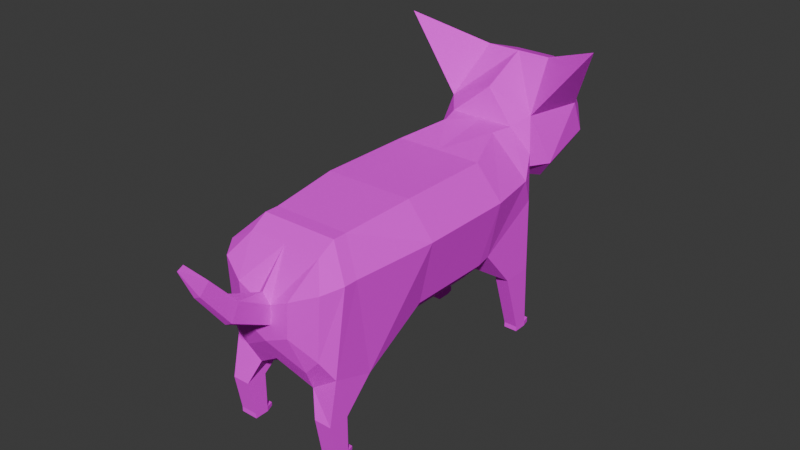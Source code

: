 # Source: pixelle.blend  (saved by Blender 4.0.36; exported with 4.5.12 LTS)
import bpy
from mathutils import Matrix  # noqa: F401  (used for matrix-valued properties, if any)

bpy.ops.wm.read_factory_settings(use_empty=True)
scene = bpy.context.scene
scene.name = 'Scene'

# ---- collections
col_collection = bpy.data.collections.new('Collection'); scene.collection.children.link(col_collection)

# ---- images (referenced by path relative to the original .blend; pixels are not part of the script)
import os
ASSET_DIR = os.environ.get("B2B_ASSET_DIR", "")  # directory of the original .blend (textures are referenced by path, not embedded)
HERE = os.path.dirname(os.path.abspath(__file__))  # packed textures are extracted next to this script under _unpacked/

def load_image(name, relpath, width, height, colorspace="sRGB"):
    """Load a texture the original file referenced (path relative to the .blend, or extracted next to this script)."""
    p = next((c for c in (os.path.join(HERE, relpath), os.path.join(ASSET_DIR, relpath)) if relpath and os.path.exists(c)), "")
    if p:
        img = bpy.data.images.load(p, check_existing=True)
        img.name = name
    else:  # same state as the original file: an image datablock whose file is absent (Cycles renders it pink)
        img = bpy.data.images.new(name, width, height)
        img.source = "FILE"
        img.filepath = "//" + (relpath or name)
    img.colorspace_settings.name = colorspace
    return img
img_pixelletexture_jpg_001 = load_image('PixelleTexture.jpg.001', 'PixelleTexture.jpg', 1024, 1024, 'sRGB')
img_snapchat_58675031_jpg = load_image('Snapchat-58675031.jpg', 'Snapchat-58675031.jpg', 1024, 1024, 'sRGB')

# ---- materials (node trees are filled in below, after node groups)
mat_body = bpy.data.materials.new('Body')
mat_body.use_transparent_shadow = False
mat_face = bpy.data.materials.new('Face')
mat_face.use_transparent_shadow = False

# ---- material node trees
mat_body.use_nodes = True; mat_body.node_tree.nodes.clear()
_N = mat_body.node_tree.nodes; _L = mat_body.node_tree.links
n0 = _N.new('ShaderNodeOutputMaterial'); n0.name = 'Material Output'; n0.location = (300, 300)
n1 = _N.new('ShaderNodeTexImage'); n1.name = 'Image Texture.001'; n1.location = (-400, 260)
n1.label = 'PixelleTexture.jpg'
n1.image = img_pixelletexture_jpg_001
n2 = _N.new('ShaderNodeBsdfPrincipled'); n2.name = 'Principled BSDF'; n2.location = (-20, 320)
n2.inputs[2].default_value = 1.0
n2.inputs[3].default_value = 1.45
_L.new(n2.outputs[0], n0.inputs[0])
_L.new(n1.outputs[0], n2.inputs[0])
n0.is_active_output = True
mat_face.use_nodes = True; mat_face.node_tree.nodes.clear()
_N = mat_face.node_tree.nodes; _L = mat_face.node_tree.links
n0 = _N.new('ShaderNodeBsdfPrincipled'); n0.name = 'Principled BSDF'; n0.location = (10, 300)
n0.inputs[3].default_value = 1.45
n1 = _N.new('ShaderNodeOutputMaterial'); n1.name = 'Material Output'; n1.location = (300, 300)
n2 = _N.new('ShaderNodeTexImage'); n2.name = 'Image Texture'; n2.location = (-283, 244)
n2.image = img_snapchat_58675031_jpg
_L.new(n0.outputs[0], n1.inputs[0])
_L.new(n2.outputs[0], n0.inputs[0])
n1.is_active_output = True

# ---- world
world_world = bpy.data.worlds.new('World'); scene.world = world_world
world_world.use_nodes = True; world_world.node_tree.nodes.clear()
_N = world_world.node_tree.nodes; _L = world_world.node_tree.links
n0 = _N.new('ShaderNodeOutputWorld'); n0.name = 'World Output'; n0.location = (300, 300)
n1 = _N.new('ShaderNodeBackground'); n1.name = 'Background'; n1.location = (10, 300)
n1.inputs[0].default_value = (0.05088, 0.05088, 0.05088, 1.0)
_L.new(n1.outputs[0], n0.inputs[0])
n0.is_active_output = True
world_world.color = (0.05088, 0.05088, 0.05088)
world_world.use_sun_shadow = False
world_world.sun_shadow_jitter_overblur = 0.0

# ---- meshes
me_cube_001 = bpy.data.meshes.new('Cube.001')
me_cube_001.from_pydata([(-0.9815, 2.007, 0.4881), (-0.4282, 1.892, 1.149), (-0.3739, 2.363, -0.195), (-0.9069, 2.23, 0.06871), (-0.1076, -2.407, -0.2124), (-0.1305, -2.407, 0.09113), (-0.6391, 1.0, -0.82), (-0.9069, 1.0, -0.5246), (-1.121, 1.0, 0.4881), (-0.7046, 1.0, 1.0), (-0.5243, 2.213, 1.171), (-0.834, 2.299, 0.7903), (-0.6748, 2.465, 0.4783), (-0.4755, 2.564, 0.282), (-0.5382, -2.239, -0.8496), (-0.7638, -2.239, -0.6008), (-0.8322, -2.239, 0.4037), (-0.5934, -1.986, 0.7432), (-0.4839, -2.069, -1.193), (-0.9069, -2.069, -0.8979), (-0.6045, -1.717, 0.9084), (-1.009, -1.97, 0.4881), (-1.121, 1.171, 0.4881), (-0.9069, 1.209, -0.474), (-0.7046, 1.151, 1.0), (-0.3739, 1.231, -0.764), (-0.9069, -1.421, -1.114), (-0.6045, -1.498, 0.9084), (-0.6391, -1.421, -1.228), (-1.009, -1.751, 0.4881), (-0.7126, 2.45, 1.314), (-0.887, 2.796, 0.4827), (-0.625, 2.96, 0.1582), (-0.5398, 3.122, 2.005), (-0.9651, 3.27, 1.347), (-0.9266, 3.557, 0.8078), (-0.6529, 3.728, 0.4688), (-0.3408, 3.604, 1.862), (-0.6226, 3.675, 1.537), (-0.4128, 3.976, 1.194), (-0.4158, 4.165, 0.7685), (0.0, 2.213, 1.171), (0.0, 1.0, 1.0), (0.0, -1.498, 0.9084), (0.0, 1.151, 1.0), (0.0, -1.986, 0.7432), (0.0, -1.717, 0.9084), (0.0, -2.407, 0.2393), (0.0, 2.38, 1.629), (0.0, 3.122, 2.005), (0.0, 3.604, 1.862), (0.0, 2.363, -0.195), (0.0, 1.0, -0.82), (0.0, -2.239, -0.8496), (0.0, 2.564, 0.282), (0.0, -2.407, -0.4962), (0.0, -1.97, -1.0), (0.0, 1.231, -0.764), (0.0, -1.751, -1.1), (0.0, 2.96, 0.1582), (0.0, 3.728, 0.4688), (0.0, 3.988, 0.6713), (-0.9069, -0.3754, -0.5184), (-0.7046, -0.3754, 1.0), (-0.6391, -0.3754, -0.8138), (-1.121, -0.3754, 0.4881), (0.0, -0.3754, 1.0), (0.0, -0.3754, -0.9138), (-1.614, 2.57, 2.447), (-0.909, 2.264, -1.121), (-0.6847, 2.264, -1.121), (-0.909, 1.765, -1.121), (-0.6847, 1.765, -1.121), (-0.8816, 2.347, -2.13), (-0.6573, 2.347, -2.13), (-0.8816, 2.121, -2.13), (-0.6573, 2.121, -2.13), (-0.8816, 2.347, -2.209), (-0.6573, 2.347, -2.209), (-0.8816, 2.121, -2.209), (-0.6573, 2.121, -2.209), (-0.8491, 2.476, -2.13), (-0.6899, 2.476, -2.13), (-0.8491, 2.476, -2.209), (-0.6899, 2.476, -2.209), (-0.6353, -2.211, -1.563), (-0.9107, -2.211, -1.563), (-0.9107, -1.884, -1.563), (-0.6353, -1.884, -1.563), (-0.6355, -1.881, -2.13), (-0.6355, -2.106, -2.13), (-0.9105, -2.106, -2.13), (-0.9105, -1.881, -2.13), (-0.6355, -1.881, -2.209), (-0.6355, -2.106, -2.209), (-0.9105, -2.106, -2.209), (-0.9105, -1.881, -2.209), (-0.676, -1.759, -2.142), (-0.87, -1.759, -2.142), (-0.676, -1.759, -2.197), (-0.87, -1.759, -2.197), (-0.5011, 3.926, 1.124), (-0.304, 3.888, 1.399), (-0.4764, 3.988, 0.6713), (2.191e-17, 3.842, 1.445), (0.0, 4.165, 0.7685), (-0.2584, 4.078, 1.315), (0.0, 4.1, 1.331), (0.0, 4.282, 0.8927), (-0.2745, 4.175, 1.263), (-0.2274, 4.281, 0.8927), (0.0, 4.234, 1.288), (-0.4383, -2.407, 0.2393), (0.0, -2.407, 0.2393), (0.0, -2.407, -0.2629), (-0.3969, -2.407, -0.3097), (0.0, -2.92, 0.388), (0.0, -3.052, 0.05926), (-0.1305, -2.92, 0.388), (-0.1076, -3.033, 0.1062), (0.0, -3.32, 0.8365), (0.0, -3.487, 0.6397), (-0.09501, -3.32, 0.8365), (-0.07834, -3.463, 0.6677), (0.0, -3.596, 1.137), (0.0, -3.694, 1.089), (0.0, -3.596, 1.137), (0.0, -3.68, 1.096), (0.9815, 2.007, 0.4881), (0.4282, 1.892, 1.149), (0.3739, 2.363, -0.195), (0.9069, 2.23, 0.06871), (0.1076, -2.407, -0.2124), (0.1305, -2.407, 0.09113), (0.6391, 1.0, -0.82), (0.9069, 1.0, -0.5246), (1.121, 1.0, 0.4881), (0.7046, 1.0, 1.0), (0.5243, 2.213, 1.171), (0.834, 2.299, 0.7903), (0.6748, 2.465, 0.4783), (0.4755, 2.564, 0.282), (0.5382, -2.239, -0.8496), (0.7638, -2.239, -0.6008), (0.8322, -2.239, 0.4037), (0.5934, -1.986, 0.7432), (0.4839, -2.069, -1.193), (0.9069, -2.069, -0.8979), (0.6045, -1.717, 0.9084), (1.009, -1.97, 0.4881), (1.121, 1.171, 0.4881), (0.9069, 1.209, -0.474), (0.7046, 1.151, 1.0), (0.3739, 1.231, -0.764), (0.9069, -1.421, -1.114), (0.6045, -1.498, 0.9084), (0.6391, -1.421, -1.228), (1.009, -1.751, 0.4881), (0.7126, 2.45, 1.314), (0.887, 2.796, 0.4827), (0.625, 2.96, 0.1582), (0.5398, 3.122, 2.005), (0.9651, 3.27, 1.347), (0.9266, 3.557, 0.8078), (0.6529, 3.728, 0.4688), (0.3408, 3.604, 1.862), (0.6226, 3.675, 1.537), (0.3729, 3.975, 1.194), (0.4158, 4.165, 0.7685), (0.9069, -0.3754, -0.5184), (0.7046, -0.3754, 1.0), (0.6391, -0.3754, -0.8138), (1.121, -0.3754, 0.4881), (1.614, 2.57, 2.447), (0.909, 2.264, -1.121), (0.6847, 2.264, -1.121), (0.909, 1.765, -1.121), (0.6847, 1.765, -1.121), (0.8816, 2.347, -2.13), (0.6573, 2.347, -2.13), (0.8816, 2.121, -2.13), (0.6573, 2.121, -2.13), (0.8816, 2.347, -2.209), (0.6573, 2.347, -2.209), (0.8816, 2.121, -2.209), (0.6573, 2.121, -2.209), (0.8491, 2.476, -2.13), (0.6899, 2.476, -2.13), (0.8491, 2.476, -2.209), (0.6899, 2.476, -2.209), (0.6353, -2.211, -1.563), (0.9107, -2.211, -1.563), (0.9107, -1.884, -1.563), (0.6353, -1.884, -1.563), (0.6355, -1.881, -2.13), (0.6355, -2.106, -2.13), (0.9105, -2.106, -2.13), (0.9105, -1.881, -2.13), (0.6355, -1.881, -2.209), (0.6355, -2.106, -2.209), (0.9105, -2.106, -2.209), (0.9105, -1.881, -2.209), (0.676, -1.759, -2.142), (0.87, -1.759, -2.142), (0.676, -1.759, -2.197), (0.87, -1.759, -2.197), (0.6578, 3.892, 1.069), (0.2651, 3.888, 1.399), (0.4764, 3.988, 0.6713), (0.2194, 4.078, 1.315), (0.2356, 4.175, 1.263), (0.2274, 4.281, 0.8927), (0.4383, -2.407, 0.2393), (0.3969, -2.407, -0.3097), (0.1305, -2.92, 0.388), (0.1076, -3.033, 0.1062), (0.09501, -3.32, 0.8365), (0.07834, -3.463, 0.6677)], [], [(46, 20, 17, 45), (62, 65, 8, 7), (18, 14, 15, 19), (63, 9, 8, 65), (23, 22, 0, 3), (22, 24, 1, 0), (2, 25, 72, 70), (57, 25, 2, 51), (0, 1, 10, 11), (2, 3, 12, 13), (3, 0, 11, 12), (51, 2, 13, 54), (115, 15, 14), (112, 17, 16), (55, 115, 14, 53), (115, 112, 16, 15), (17, 20, 21, 16), (18, 19, 86, 85), (15, 16, 21, 19), (43, 27, 20, 46), (52, 6, 25, 57), (6, 7, 23, 25), (8, 9, 24, 22), (7, 8, 22, 23), (66, 63, 27, 43), (64, 28, 26, 62), (20, 27, 29, 21), (19, 21, 29, 26), (54, 13, 32, 59), (11, 10, 30), (13, 12, 31, 32), (12, 11, 30, 31), (32, 31, 35, 36), (31, 30, 34, 35), (10, 41, 48, 30), (59, 32, 36, 60), (34, 33, 37, 38), (36, 35, 101, 103), (35, 34, 38, 101), (60, 36, 103, 61), (9, 42, 44, 24), (33, 49, 50, 37), (30, 48, 49, 33), (24, 44, 1), (64, 67, 58, 28), (28, 58, 56, 18), (18, 56, 53, 14), (6, 52, 67, 64), (6, 64, 62, 7), (42, 9, 63, 66), (27, 63, 65, 29), (26, 29, 65, 62), (34, 30, 68), (30, 33, 68), (10, 1, 41), (1, 44, 41), (70, 72, 76, 74), (23, 3, 69, 71), (25, 23, 71, 72), (3, 2, 70, 69), (76, 75, 79, 80), (69, 70, 74, 73), (72, 71, 75, 76), (71, 69, 73, 75), (80, 79, 77, 78), (75, 73, 77, 79), (74, 76, 80, 78), (77, 73, 81, 83), (81, 82, 84, 83), (78, 77, 83, 84), (74, 78, 84, 82), (73, 74, 82, 81), (34, 68, 33), (86, 87, 92, 91), (28, 18, 85, 88), (26, 28, 88, 87), (19, 26, 87, 86), (91, 92, 96, 95), (88, 85, 90, 89), (87, 88, 89, 92), (85, 86, 91, 90), (93, 94, 95, 96), (89, 90, 94, 93), (93, 96, 100, 99), (90, 91, 95, 94), (98, 97, 99, 100), (92, 89, 97, 98), (96, 92, 98, 100), (89, 93, 99, 97), (5, 4, 119, 118), (102, 104, 107, 106), (102, 39, 101, 38), (39, 40, 103, 101), (40, 105, 61, 103), (38, 37, 102), (107, 111, 109, 106), (40, 39, 109, 110), (104, 105, 108, 111, 107), (105, 40, 110, 108), (39, 102, 106, 109), (102, 37, 104), (37, 50, 104), (109, 111, 108, 110), (119, 117, 121, 123), (114, 4, 115, 55), (112, 115, 4, 5), (114, 113, 116, 117), (4, 114, 117, 119), (113, 5, 118, 116), (122, 123, 127, 126), (117, 116, 120, 121), (118, 119, 123, 122), (116, 118, 122, 120), (126, 127, 125, 124), (120, 122, 126, 124), (123, 121, 125, 127), (121, 120, 124, 125), (45, 17, 112, 5, 113, 47), (46, 45, 145, 148), (169, 135, 136, 172), (146, 147, 143, 142), (170, 172, 136, 137), (151, 131, 128, 150), (150, 128, 129, 152), (130, 175, 177, 153), (57, 51, 130, 153), (128, 139, 138, 129), (130, 141, 140, 131), (131, 140, 139, 128), (51, 54, 141, 130), (213, 142, 143), (212, 144, 145), (55, 53, 142, 213), (213, 143, 144, 212), (145, 144, 149, 148), (146, 190, 191, 147), (143, 147, 149, 144), (43, 46, 148, 155), (52, 57, 153, 134), (134, 153, 151, 135), (136, 150, 152, 137), (135, 151, 150, 136), (66, 43, 155, 170), (171, 169, 154, 156), (148, 149, 157, 155), (147, 154, 157, 149), (54, 59, 160, 141), (139, 158, 138), (141, 160, 159, 140), (140, 159, 158, 139), (160, 164, 163, 159), (159, 163, 162, 158), (138, 158, 48, 41), (59, 60, 164, 160), (162, 166, 165, 161), (164, 208, 206, 163), (163, 206, 166, 162), (60, 61, 208, 164), (137, 152, 44, 42), (161, 165, 50, 49), (158, 161, 49, 48), (152, 129, 44), (171, 156, 58, 67), (156, 146, 56, 58), (146, 142, 53, 56), (134, 171, 67, 52), (134, 135, 169, 171), (42, 66, 170, 137), (155, 157, 172, 170), (154, 169, 172, 157), (162, 173, 158), (158, 173, 161), (138, 41, 129), (129, 41, 44), (175, 179, 181, 177), (151, 176, 174, 131), (153, 177, 176, 151), (131, 174, 175, 130), (181, 185, 184, 180), (174, 178, 179, 175), (177, 181, 180, 176), (176, 180, 178, 174), (185, 183, 182, 184), (180, 184, 182, 178), (179, 183, 185, 181), (182, 188, 186, 178), (186, 188, 189, 187), (183, 189, 188, 182), (179, 187, 189, 183), (178, 186, 187, 179), (162, 161, 173), (191, 196, 197, 192), (156, 193, 190, 146), (154, 192, 193, 156), (147, 191, 192, 154), (196, 200, 201, 197), (193, 194, 195, 190), (192, 197, 194, 193), (190, 195, 196, 191), (198, 201, 200, 199), (194, 198, 199, 195), (198, 204, 205, 201), (195, 199, 200, 196), (203, 205, 204, 202), (197, 203, 202, 194), (201, 205, 203, 197), (194, 202, 204, 198), (133, 214, 215, 132), (207, 209, 107, 104), (207, 166, 206, 167), (167, 206, 208, 168), (168, 208, 61, 105), (166, 207, 165), (107, 209, 210, 111), (168, 211, 210, 167), (105, 108, 211, 168), (167, 210, 209, 207), (207, 104, 165), (165, 104, 50), (210, 211, 108, 111), (215, 217, 121, 117), (114, 55, 213, 132), (212, 133, 132, 213), (132, 215, 117, 114), (113, 116, 214, 133), (216, 126, 127, 217), (214, 216, 217, 215), (116, 120, 216, 214), (120, 124, 126, 216), (217, 127, 125, 121), (45, 47, 113, 133, 212, 145)])
me_cube_001.polygons.foreach_set('material_index', [0, 0, 0, 0, 0, 0, 0, 0, 0, 0, 0, 0, 0, 0, 0, 0, 0, 0, 0, 0, 0, 0, 0, 0, 0, 0, 0, 0, 0, 0, 0, 0, 0, 0, 0, 0, 1, 1, 1, 1, 0, 1, 0, 0, 0, 0, 0, 0, 0, 0, 0, 0, 0, 0, 0, 0, 0, 0, 0, 0, 0, 0, 0, 0, 0, 0, 0, 0, 0, 0, 0, 0, 1, 0, 0, 0, 0, 0, 0, 0, 0, 0, 0, 0, 0, 0, 0, 0, 0, 0, 1, 1, 1, 1, 1, 1, 1, 1, 1, 1, 1, 1, 1, 0, 0, 0, 0, 0, 0, 0, 0, 0, 0, 0, 0, 0, 0, 0, 0, 0, 0, 0, 0, 0, 0, 0, 0, 0, 0, 0, 0, 0, 0, 0, 0, 0, 0, 0, 0, 0, 0, 0, 0, 0, 0, 0, 0, 0, 0, 0, 0, 0, 0, 0, 1, 1, 1, 1, 0, 1, 0, 0, 0, 0, 0, 0, 0, 0, 0, 0, 0, 0, 0, 0, 0, 0, 0, 0, 0, 0, 0, 0, 0, 0, 0, 0, 0, 0, 0, 0, 1, 0, 0, 0, 0, 0, 0, 0, 0, 0, 0, 0, 0, 0, 0, 0, 0, 0, 1, 1, 1, 1, 1, 1, 1, 1, 1, 1, 1, 1, 0, 0, 0, 0, 0, 0, 0, 0, 0, 0, 0])
_uv = me_cube_001.uv_layers.new(name='UVMap')
_uv.uv.foreach_set('vector', [-0.9567, 0.3637, -0.7459, 0.3379, -0.7365, 0.4462, -0.9434, 0.4715, 0.4741, 0.1382, 0.1148, 0.1399, 0.1142, -0.343, 0.4756, -0.3448, -0.09841, 1.346, -0.07931, 1.213, -5.114e-05, 1.129, 0.05023, 1.246, -0.04992, 0.1351, -0.05055, -0.3479, 0.1142, -0.343, 0.1148, 0.1399, 0.4578, -0.4181, 0.1141, -0.403, 0.1185, -0.6981, 0.2676, -0.7771, 0.1141, -0.403, -0.05062, -0.4011, -0.09365, -0.6642, 0.1185, -0.6981, -1.269, 0.8258, -0.8242, 0.8258, -0.9358, 1.028, -1.092, 1.107, 1.386, 1.228, 1.254, 1.228, 1.254, 0.7905, 1.386, 0.7905, 0.1185, -0.6981, -0.09365, -0.6642, -0.1048, -0.7761, 0.01775, -0.8025, 0.2395, 1.007, 0.05228, 0.9049, 0.1338, 0.791, 0.2039, 0.8671, 0.2676, -0.7771, 0.1185, -0.6981, 0.01775, -0.8025, 0.1322, -0.8624, 0.3709, 1.007, 0.2395, 1.007, 0.2039, 0.8671, 0.3709, 0.8671, -0.129, 1.014, -5.114e-05, 1.129, -0.07931, 1.213, -0.7662, 0.6521, -0.7365, 0.4462, -0.638, 0.5601, -0.2684, 1.077, -0.129, 1.014, -0.07931, 1.213, -0.2684, 1.213, -0.129, 1.014, -0.1144, 0.8296, 0.02397, 0.791, -5.114e-05, 1.129, -0.7365, 0.4462, -0.7459, 0.3379, -0.5884, 0.4546, -0.638, 0.5601, -0.09841, 1.346, 0.05023, 1.246, 0.05155, 1.456, -0.04521, 1.456, 0.5086, 0.7909, 0.1551, 0.791, 0.1194, 0.6987, 0.6075, 0.7332, -0.9654, 0.2921, -0.7546, 0.2662, -0.7459, 0.3379, -0.9567, 0.3637, 1.386, 1.312, 1.161, 1.312, 1.254, 1.228, 1.386, 1.228, 1.161, 1.312, 1.067, 1.283, 1.067, 1.207, 1.254, 1.228, 0.1142, -0.343, -0.05055, -0.3479, -0.05062, -0.4011, 0.1141, -0.403, 0.4756, -0.3448, 0.1142, -0.343, 0.1141, -0.403, 0.4578, -0.4181, -1.012, -0.0857, -0.766, -0.1158, -0.7546, 0.2662, -0.9654, 0.2921, 1.161, 1.775, 1.161, 2.168, 1.067, 2.157, 1.067, 1.745, -0.7459, 0.3379, -0.7546, 0.2662, -0.5971, 0.3829, -0.5884, 0.4546, 0.6075, 0.7332, 0.1194, 0.6987, 0.1193, 0.6217, 0.6827, 0.5057, -1.04, 2.12, -1.207, 2.12, -1.259, 1.999, -1.04, 1.999, -1.311, 1.946, -1.381, 1.785, -1.311, 1.779, 0.2076, -0.8992, 0.1322, -0.8624, 0.1233, -0.9763, 0.2456, -1.036, 0.1322, -0.8624, 0.01775, -0.8025, -0.1611, -0.8573, 0.1233, -0.9763, 0.2456, -1.036, 0.1233, -0.9763, 0.007864, -1.243, 0.1357, -1.306, 0.1233, -0.9763, -0.1611, -0.8573, -0.1818, -1.142, 0.007864, -1.243, -0.9351, -0.9744, -1.118, -0.952, -1.131, -1.062, -0.881, -1.077, -1.04, 1.999, -1.259, 1.999, -1.269, 1.71, -1.04, 1.71, 0.8744, 0.6003, 0.653, 0.6688, 0.5824, 0.6101, 0.6958, 0.5583, 0.6342, 0.3836, 0.6861, 0.4266, 0.6247, 0.455, 0.5933, 0.4059, 0.7541, 0.3981, 0.8744, 0.6003, 0.6958, 0.5583, 0.6407, 0.4741, 0.5173, 0.371, 0.6342, 0.3836, 0.5933, 0.4059, 0.5165, 0.3896, -0.8211, -0.5649, -1.067, -0.5348, -1.073, -0.5843, -0.8271, -0.6144, 0.653, 0.6688, 0.4793, 0.6289, 0.4827, 0.6055, 0.5824, 0.6101, -0.881, -1.077, -1.131, -1.062, -1.167, -1.351, -0.9785, -1.374, -0.8271, -0.6144, -1.073, -0.5843, -0.9554, -0.8626, 1.161, 1.775, 1.386, 1.785, 1.386, 2.267, 1.161, 2.168, 1.161, 2.168, 1.386, 2.267, 1.386, 2.331, 1.216, 2.383, -0.09841, 1.346, -0.2684, 1.291, -0.2684, 1.213, -0.07931, 1.213, 1.161, 1.312, 1.386, 1.312, 1.386, 1.785, 1.161, 1.775, 0.588, -0.3475, 0.5865, 0.1355, 0.4741, 0.1382, 0.4756, -0.3448, -1.067, -0.5348, -0.8211, -0.5649, -0.766, -0.1158, -1.012, -0.0857, -0.01394, 0.5282, -0.04992, 0.1351, 0.1148, 0.1399, 0.1193, 0.6217, 0.6827, 0.5057, 0.1193, 0.6217, 0.1148, 0.1399, 0.4741, 0.1382, -0.1818, -1.142, -0.1611, -0.8573, -0.5884, -0.8902, -0.881, -1.077, -0.9785, -1.374, -0.5884, -1.294, -0.9351, -0.9744, -0.9554, -0.8626, -1.118, -0.952, -0.9554, -0.8626, -1.073, -0.5843, -1.118, -0.952, -1.092, 1.107, -0.9358, 1.028, -0.8881, 1.4, -0.9589, 1.435, 0.4578, -0.4181, 0.2676, -0.7771, 0.6834, -0.7882, 0.6837, -0.6131, 0.8778, 0.8905, 1.065, 0.791, 1.065, 1.064, 0.9865, 1.064, 0.05228, 0.9049, 0.2395, 1.007, 0.1304, 1.308, 0.05155, 1.308, 0.9759, 1.44, 1.055, 1.44, 1.055, 1.466, 0.9758, 1.466, 0.05155, 1.308, 0.1304, 1.308, 0.14, 1.656, 0.06117, 1.656, 0.9865, 1.064, 1.065, 1.064, 1.055, 1.44, 0.9759, 1.44, 0.6837, -0.6131, 0.6834, -0.7882, 1.037, -0.8169, 1.037, -0.7377, -1.394, 1.923, -1.473, 1.923, -1.473, 1.847, -1.394, 1.847, 1.037, -0.7377, 1.037, -0.8169, 1.065, -0.8169, 1.065, -0.7376, -0.9589, 1.435, -0.8881, 1.4, -0.8757, 1.424, -0.9465, 1.46, 1.065, -0.8169, 1.037, -0.8169, 1.038, -0.8625, 1.066, -0.8625, -0.6373, 1.301, -0.6373, 1.245, -0.6109, 1.245, -0.6109, 1.301, -1.394, 1.847, -1.473, 1.847, -1.462, 1.804, -1.406, 1.804, -0.9589, 1.435, -0.9465, 1.46, -0.987, 1.481, -0.9994, 1.456, -0.5949, 1.019, -0.5949, 1.098, -0.6373, 1.086, -0.6373, 1.03, 0.8744, 0.6003, 0.905, 0.798, 0.653, 0.6688, 0.8399, 0.7835, 0.8397, 0.6685, 1.038, 0.6679, 1.038, 0.747, 0.3476, 1.656, 0.569, 1.718, 0.5712, 1.859, 0.4626, 1.821, 1.067, 2.157, 1.161, 2.168, 1.162, 2.357, 1.066, 2.357, 0.6075, 0.7332, 0.6827, 0.5057, 0.8397, 0.6685, 0.8399, 0.7835, 1.038, 0.747, 1.038, 0.6679, 1.066, 0.6679, 1.066, 0.747, 0.4626, 1.821, 0.5712, 1.859, 0.4711, 2.035, 0.3964, 2.009, 0.5712, 1.656, 0.6679, 1.656, 0.6679, 1.848, 0.5713, 1.848, -0.04521, 1.456, 0.05155, 1.456, 0.05147, 1.658, -0.04513, 1.658, 0.6678, 1.89, 0.6678, 1.966, 0.5712, 1.966, 0.5712, 1.89, 0.3964, 2.009, 0.4711, 2.035, 0.4621, 2.061, 0.3874, 2.035, 0.6678, 1.89, 0.5712, 1.89, 0.5854, 1.848, 0.6535, 1.848, -0.04513, 1.658, 0.05147, 1.658, 0.05147, 1.684, -0.04513, 1.684, -0.6373, 1.245, -0.6373, 1.177, -0.6187, 1.177, -0.6187, 1.245, -0.5985, 0.8258, -0.5985, 0.9224, -0.6373, 0.9081, -0.6373, 0.84, 1.066, 0.6679, 1.038, 0.6679, 1.044, 0.6245, 1.063, 0.6246, 0.3964, 2.009, 0.3874, 2.035, 0.3476, 2.017, 0.354, 1.999, 1.846, 1.99, 1.766, 2.06, 1.706, 1.821, 1.807, 1.786, 0.6123, 0.5404, 0.5033, 0.5458, 0.5036, 0.5439, 0.5404, 0.5035, 0.6123, 0.5404, 0.6133, 0.4843, 0.6407, 0.4741, 0.6958, 0.5583, 0.5973, 0.4652, 0.5788, 0.4169, 0.5933, 0.4059, 0.6247, 0.455, 0.5788, 0.4169, 0.5145, 0.4035, 0.5165, 0.3896, 0.5933, 0.4059, 0.6958, 0.5583, 0.5824, 0.6101, 0.6123, 0.5404, 0.5036, 0.5439, 0.5057, 0.4634, 0.5558, 0.4746, 0.5404, 0.5035, 0.5788, 0.4169, 0.5973, 0.4652, 0.5558, 0.4746, 0.5368, 0.4298, 0.5033, 0.5458, 0.5145, 0.4035, 0.5119, 0.4213, 0.5057, 0.4634, 0.5036, 0.5439, 0.5145, 0.4035, 0.5788, 0.4169, 0.5368, 0.4298, 0.5119, 0.4213, 0.6133, 0.4843, 0.6123, 0.5404, 0.5404, 0.5035, 0.5531, 0.4777, 0.6123, 0.5404, 0.5824, 0.6101, 0.5033, 0.5458, 0.5824, 0.6101, 0.4827, 0.6055, 0.5033, 0.5458, 0.5558, 0.4746, 0.5057, 0.4634, 0.5119, 0.4213, 0.5368, 0.4298, 1.007, 1.866, 0.9687, 1.878, 0.9792, 1.639, 1.007, 1.633, -0.2684, 0.9987, -0.2306, 0.9817, -0.129, 1.014, -0.2684, 1.077, -0.1144, 0.8296, -0.129, 1.014, -0.2306, 0.9817, -0.2226, 0.8795, -0.6835, 1.472, -0.8242, 1.366, -0.7573, 1.191, -0.6373, 1.223, -0.05135, 1.684, -0.01356, 1.689, -0.01356, 1.874, -0.05135, 1.863, -0.919, 0.6708, -0.8713, 0.6833, -0.8552, 0.8146, -0.9007, 0.8202, 1.832, 1.578, 1.754, 1.58, 1.816, 1.427, 1.846, 1.439, -0.6373, 1.223, -0.7573, 1.191, -0.7983, 0.9838, -0.7079, 0.9787, 1.807, 1.786, 1.706, 1.821, 1.754, 1.58, 1.832, 1.578, -1.427, 1.804, -1.473, 1.804, -1.461, 1.613, -1.427, 1.613, -0.8242, 0.8258, -0.8242, 0.8258, -0.8242, 0.8258, -0.8242, 0.8258, -1.427, 1.613, -1.461, 1.613, -1.427, 1.483, -1.427, 1.483, 1.007, 1.633, 0.9792, 1.639, 0.9868, 1.467, 0.9869, 1.466, -0.7079, 0.9787, -0.7983, 0.9838, -0.8242, 0.843, -0.7901, 0.8258, -0.9434, 0.4715, -0.7365, 0.4462, -0.7662, 0.6521, -0.8713, 0.6833, -0.919, 0.6708, -0.919, 0.6708, -0.9567, 0.3637, -0.9434, 0.4715, -1.15, 0.4969, -1.167, 0.3896, 1.66, 0.137, 1.658, -0.346, 2.017, -0.3438, 2.017, 0.1392, -0.4384, 1.346, -0.587, 1.246, -0.5368, 1.129, -0.4575, 1.213, 2.189, 0.1349, 2.017, 0.1392, 2.017, -0.3438, 2.189, -0.3481, 1.676, -0.4193, 1.867, -0.778, 2.015, -0.6988, 2.017, -0.4038, 2.017, -0.4038, 2.015, -0.6988, 2.237, -0.6642, 2.19, -0.4013, -1.269, 0.8258, -1.448, 1.11, -1.604, 1.032, -1.714, 0.8258, 1.386, 1.228, 1.386, 0.7905, 1.517, 0.7905, 1.517, 1.228, 2.015, -0.6988, 2.119, -0.8029, 2.247, -0.776, 2.237, -0.6642, 0.5023, 1.007, 0.538, 0.8671, 0.608, 0.791, 0.6895, 0.9049, 1.867, -0.778, 2.007, -0.8629, 2.119, -0.8029, 2.015, -0.6988, 0.3709, 1.007, 0.3709, 0.8671, 0.538, 0.8671, 0.5023, 1.007, -0.4078, 1.014, -0.4575, 1.213, -0.5368, 1.129, -1.072, 0.6895, -1.218, 0.6312, -1.15, 0.4969, -0.2684, 1.077, -0.2684, 1.213, -0.4575, 1.213, -0.4078, 1.014, -0.4078, 1.014, -0.5368, 1.129, -0.5608, 0.791, -0.4224, 0.8296, -1.15, 0.4969, -1.218, 0.6312, -1.292, 0.5408, -1.167, 0.3896, -0.4384, 1.346, -0.4916, 1.456, -0.5884, 1.456, -0.587, 1.246, 1.627, 0.7898, 1.526, 0.7318, 2.014, 0.6981, 1.981, 0.7905, -0.9654, 0.2921, -0.9567, 0.3637, -1.167, 0.3896, -1.176, 0.3179, 1.386, 1.312, 1.386, 1.228, 1.517, 1.228, 1.61, 1.312, 1.61, 1.312, 1.517, 1.228, 1.704, 1.207, 1.704, 1.283, 2.017, -0.3438, 2.017, -0.4038, 2.19, -0.4013, 2.189, -0.3481, 1.658, -0.346, 1.676, -0.4193, 2.017, -0.4038, 2.017, -0.3438, -1.012, -0.0857, -0.9654, 0.2921, -1.176, 0.3179, -1.257, -0.05559, 1.61, 1.775, 1.704, 1.745, 1.704, 2.157, 1.61, 2.168, 2.154, 0.6051, 2.014, 0.6981, 2.014, 0.6211, 2.154, 0.5281, 1.526, 0.7318, 1.45, 0.5042, 2.014, 0.6211, 2.014, 0.6981, -1.04, 2.12, -1.04, 1.999, -0.8203, 1.999, -0.8729, 2.12, 2.119, -0.8029, 2.3, -0.8573, 2.247, -0.776, 1.934, -0.8997, 1.894, -1.037, 2.012, -0.9769, 2.007, -0.8629, 2.007, -0.8629, 2.012, -0.9769, 2.3, -0.8573, 2.119, -0.8029, 1.894, -1.037, 2.004, -1.306, 2.127, -1.244, 2.012, -0.9769, 2.012, -0.9769, 2.127, -1.244, 2.317, -1.142, 2.3, -0.8573, -1.301, -0.9296, -1.378, -1.016, -1.131, -1.062, -1.118, -0.952, -1.04, 1.999, -1.04, 1.71, -0.8105, 1.71, -0.8203, 1.999, 0.2234, 0.5321, 0.356, 0.5305, 0.3831, 0.6009, 0.2899, 0.6427, 0.3895, 0.3773, 0.4203, 0.4009, 0.3555, 0.4498, 0.3314, 0.4116, 0.3314, 0.4116, 0.3555, 0.4498, 0.3191, 0.5292, 0.2234, 0.5321, 0.5173, 0.371, 0.5165, 0.3896, 0.4203, 0.4009, 0.3895, 0.3773, -1.312, -0.5047, -1.319, -0.5542, -1.073, -0.5843, -1.067, -0.5348, 0.2899, 0.6427, 0.3831, 0.6009, 0.4827, 0.6055, 0.4793, 0.6289, -1.378, -1.016, -1.355, -1.328, -1.167, -1.351, -1.131, -1.062, -1.319, -0.5542, -1.254, -0.826, -1.073, -0.5843, 1.61, 1.775, 1.61, 2.168, 1.386, 2.267, 1.386, 1.785, 1.61, 2.168, 1.556, 2.383, 1.386, 2.331, 1.386, 2.267, -0.4384, 1.346, -0.4575, 1.213, -0.2684, 1.213, -0.2684, 1.291, 1.61, 1.312, 1.61, 1.775, 1.386, 1.785, 1.386, 1.312, 1.55, -0.3488, 1.658, -0.346, 1.66, 0.137, 1.551, 0.1342, -1.067, -0.5348, -1.012, -0.0857, -1.257, -0.05559, -1.312, -0.5047, 2.154, 0.5281, 2.014, 0.6211, 2.017, 0.1392, 2.189, 0.1349, 1.45, 0.5042, 1.66, 0.137, 2.017, 0.1392, 2.014, 0.6211, 2.317, -1.142, 2.714, -0.8901, 2.3, -0.8573, -1.378, -1.016, -1.714, -1.156, -1.355, -1.328, -1.301, -0.9296, -1.118, -0.952, -1.254, -0.826, -1.254, -0.826, -1.118, -0.952, -1.073, -0.5843, -1.448, 1.11, -1.58, 1.438, -1.651, 1.402, -1.604, 1.032, 1.676, -0.4193, 1.449, -0.6147, 1.45, -0.7899, 1.867, -0.778, 0.8778, 0.8905, 0.7691, 1.064, 0.6903, 1.064, 0.6903, 0.791, 0.6895, 0.9049, 0.6903, 1.308, 0.6114, 1.308, 0.5023, 1.007, 0.7797, 1.44, 0.7798, 1.466, 0.701, 1.466, 0.7009, 1.44, 0.6903, 1.308, 0.6806, 1.656, 0.6018, 1.656, 0.6114, 1.308, 0.7691, 1.064, 0.7797, 1.44, 0.7009, 1.44, 0.6903, 1.064, 1.449, -0.6147, 1.095, -0.7399, 1.095, -0.8191, 1.45, -0.7899, -0.7531, 1.952, -0.7531, 1.876, -0.6743, 1.876, -0.6743, 1.952, 1.095, -0.7399, 1.067, -0.7399, 1.068, -0.8191, 1.095, -0.8191, -1.58, 1.438, -1.593, 1.462, -1.664, 1.427, -1.651, 1.402, 1.068, -0.8191, 1.067, -0.8647, 1.095, -0.8647, 1.095, -0.8191, -0.6373, 1.301, -0.6109, 1.301, -0.6109, 1.357, -0.6373, 1.357, -0.7531, 1.876, -0.7417, 1.833, -0.6857, 1.833, -0.6743, 1.876, -1.58, 1.438, -1.54, 1.459, -1.552, 1.483, -1.593, 1.462, -0.5949, 1.177, -0.6373, 1.165, -0.6373, 1.109, -0.5949, 1.098, 0.2234, 0.5321, 0.2899, 0.6427, 0.008602, 0.6718, 1.292, 0.7817, 1.093, 0.7448, 1.093, 0.6657, 1.293, 0.6667, -0.3648, 1.684, -0.4798, 1.848, -0.5884, 1.886, -0.5869, 1.744, 1.704, 2.157, 1.706, 2.357, 1.609, 2.357, 1.61, 2.168, 1.526, 0.7318, 1.292, 0.7817, 1.293, 0.6667, 1.45, 0.5042, 1.093, 0.7448, 1.066, 0.7448, 1.066, 0.6657, 1.093, 0.6657, -0.4798, 1.848, -0.4138, 2.036, -0.4885, 2.062, -0.5884, 1.886, -0.05135, 1.684, -0.05143, 1.875, -0.148, 1.875, -0.1481, 1.684, -0.4916, 1.456, -0.4917, 1.658, -0.5883, 1.658, -0.5884, 1.456, -0.05135, 1.917, 0.04525, 1.917, 0.04525, 1.993, -0.05135, 1.993, -0.4138, 2.036, -0.4049, 2.061, -0.4795, 2.088, -0.4885, 2.062, -0.05135, 1.917, -0.03712, 1.874, 0.03102, 1.874, 0.04525, 1.917, -0.4917, 1.658, -0.4917, 1.684, -0.5883, 1.684, -0.5883, 1.658, -0.6187, 1.177, -0.6001, 1.177, -0.6001, 1.245, -0.6187, 1.245, -0.5985, 1.019, -0.6373, 1.005, -0.6373, 0.9366, -0.5985, 0.9224, 1.066, 0.6657, 1.069, 0.6224, 1.089, 0.6224, 1.093, 0.6657, -0.4138, 2.036, -0.3712, 2.026, -0.3648, 2.045, -0.4049, 2.061, 1.706, 1.356, 1.746, 1.152, 1.847, 1.188, 1.786, 1.427, 0.3996, 0.5183, 0.4844, 0.5055, 0.5036, 0.5439, 0.5033, 0.5458, 0.3996, 0.5183, 0.3191, 0.5292, 0.3555, 0.4498, 0.4169, 0.4569, 0.4169, 0.4569, 0.3555, 0.4498, 0.4203, 0.4009, 0.4304, 0.4119, 0.4304, 0.4119, 0.4203, 0.4009, 0.5165, 0.3896, 0.5145, 0.4035, 0.3191, 0.5292, 0.3996, 0.5183, 0.3831, 0.6009, 0.5036, 0.5439, 0.4781, 0.4914, 0.4357, 0.4657, 0.5057, 0.4634, 0.4304, 0.4119, 0.4647, 0.4271, 0.4357, 0.4657, 0.4169, 0.4569, 0.5145, 0.4035, 0.5119, 0.4213, 0.4647, 0.4271, 0.4304, 0.4119, 0.4169, 0.4569, 0.4357, 0.4657, 0.4781, 0.4914, 0.3996, 0.5183, 0.3996, 0.5183, 0.5033, 0.5458, 0.3831, 0.6009, 0.3831, 0.6009, 0.5033, 0.5458, 0.4827, 0.6055, 0.4357, 0.4657, 0.4647, 0.4271, 0.5119, 0.4213, 0.5057, 0.4634, 0.9315, 1.862, 0.9521, 1.631, 0.9792, 1.639, 0.9687, 1.878, -0.2684, 0.9987, -0.2684, 1.077, -0.4078, 1.014, -0.3062, 0.9817, -0.4224, 0.8296, -0.3142, 0.8795, -0.3062, 0.9817, -0.4078, 1.014, 0.02423, 1.684, 0.02423, 1.863, -0.01356, 1.874, -0.01356, 1.689, -0.919, 0.6708, -0.9007, 0.8202, -0.9462, 0.8258, -0.9623, 0.6945, 1.721, 0.9436, 1.706, 0.8031, 1.736, 0.7905, 1.798, 0.9452, 1.746, 1.152, 1.721, 0.9436, 1.798, 0.9452, 1.847, 1.188, -1.427, 1.804, -1.427, 1.613, -1.394, 1.613, -1.381, 1.804, -1.427, 1.613, -1.427, 1.483, -1.427, 1.483, -1.394, 1.613, 0.9521, 1.631, 0.9869, 1.466, 0.9868, 1.467, 0.9792, 1.639, -0.9434, 0.4715, -0.919, 0.6708, -0.919, 0.6708, -0.9623, 0.6945, -1.072, 0.6895, -1.15, 0.4969])
me_cube_001.materials.append(mat_body)
me_cube_001.materials.append(mat_face)
me_cube_001.update()

# ---- objects
ob_pixelle = bpy.data.objects.new('Pixelle', me_cube_001)

# ---- transforms, parenting, visibility, modifiers, constraints
ob_pixelle.location = (0.0, 0.0, 0.0)
_vg = ob_pixelle.vertex_groups.new(name='Face')
_vg = ob_pixelle.vertex_groups.new(name='Body')

# ---- collection membership
col_collection.objects.link(ob_pixelle)

# ---- scene / render settings (as saved in the file)
scene.frame_start = 1; scene.frame_end = 250; scene.frame_set(1)
scene.render.engine = 'BLENDER_EEVEE_NEXT'
scene.cycles.sampling_pattern = 'TABULATED_SOBOL'
bpy.context.view_layer.update()

# ---- added for rendering (the .blend has no active camera and no usable light): camera, sun
cam_auto = bpy.data.cameras.new('AutoCamera')
cam_auto.lens = 50.0
cam_auto.sensor_width = 36.0
cam_auto.clip_end = 1000.0
ob_auto_camera = bpy.data.objects.new('AutoCamera', cam_auto)
scene.collection.objects.link(ob_auto_camera)
ob_auto_camera.location = (9.05153, -10.568, 7.36037)
ob_auto_camera.rotation_euler = (1.09748, -7.21219e-08, 0.694738)
scene.camera = ob_auto_camera
light_auto_sun = bpy.data.lights.new('AutoSun', 'SUN')
light_auto_sun.energy = 3.0
light_auto_sun.angle = 0.0523599
ob_auto_sun = bpy.data.objects.new('AutoSun', light_auto_sun)
scene.collection.objects.link(ob_auto_sun)
ob_auto_sun.rotation_euler = (0.872665, 0.174533, 0.523599)
bpy.context.view_layer.update()
